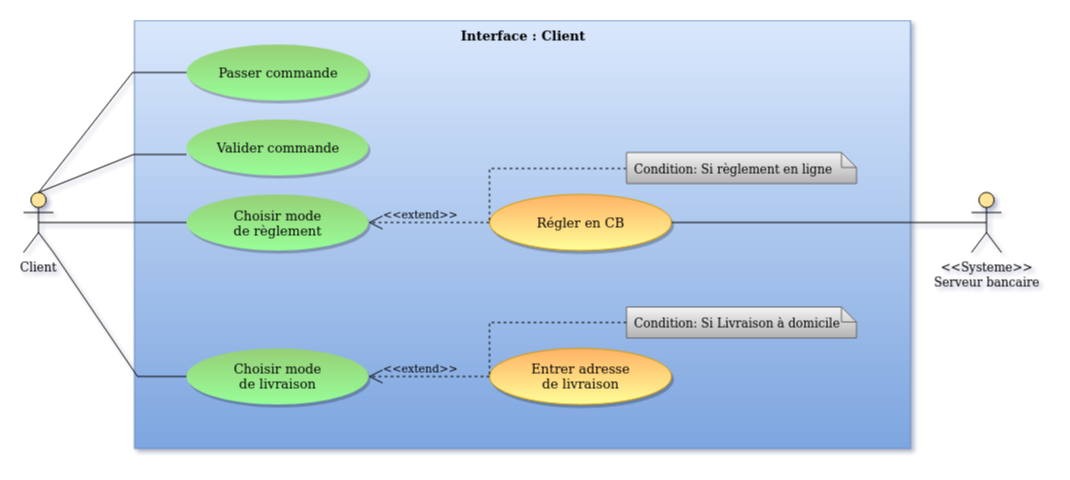

The diagram above was exported from draw.io. Its source (the exported page's mxGraphModel, read from the mxfile embedded in the PNG):
<mxGraphModel dx="1934" dy="1188" grid="0" gridSize="10" guides="1" tooltips="1" connect="1" arrows="1" fold="1" page="0" pageScale="1" pageWidth="827" pageHeight="1169" math="0" shadow="0">
  <root>
    <mxCell id="0" />
    <mxCell id="1" parent="0" />
    <mxCell id="CQJ_jygsb5G6obpGfBu1-1" value="&lt;font style=&quot;font-size: 13px&quot;&gt;Interface : Client&lt;/font&gt;" style="rounded=0;whiteSpace=wrap;html=1;gradientColor=#7ea6e0;fillColor=#dae8fc;strokeColor=#6c8ebf;fontStyle=1;verticalAlign=top;align=center;" parent="1" vertex="1">
      <mxGeometry x="-10" y="-34" width="776" height="428" as="geometry" />
    </mxCell>
    <mxCell id="CQJ_jygsb5G6obpGfBu1-3" value="Passer commande" style="ellipse;whiteSpace=wrap;html=1;shadow=1;fillColor=#97D077;fontFamily=Verdana;strokeColor=none;gradientColor=#99FF99;fontSize=13;labelBackgroundColor=none;" parent="1" vertex="1">
      <mxGeometry x="42" y="-10" width="182" height="56" as="geometry" />
    </mxCell>
    <mxCell id="bf793ge3DpssIt7aZ_Fy-1" style="rounded=0;orthogonalLoop=1;jettySize=auto;html=1;exitX=0.5;exitY=0;exitDx=0;exitDy=0;exitPerimeter=0;entryX=0;entryY=0.5;entryDx=0;entryDy=0;endArrow=none;endFill=0;" parent="1" source="CQJ_jygsb5G6obpGfBu1-4" target="CQJ_jygsb5G6obpGfBu1-3" edge="1">
      <mxGeometry relative="1" as="geometry">
        <Array as="points">
          <mxPoint x="-12" y="18" />
        </Array>
      </mxGeometry>
    </mxCell>
    <mxCell id="bf793ge3DpssIt7aZ_Fy-2" style="edgeStyle=none;rounded=0;orthogonalLoop=1;jettySize=auto;html=1;exitX=1;exitY=1;exitDx=0;exitDy=0;exitPerimeter=0;entryX=0;entryY=0.5;entryDx=0;entryDy=0;endArrow=none;endFill=0;" parent="1" source="CQJ_jygsb5G6obpGfBu1-4" target="CQJ_jygsb5G6obpGfBu1-16" edge="1">
      <mxGeometry relative="1" as="geometry">
        <Array as="points">
          <mxPoint x="-7" y="322" />
        </Array>
      </mxGeometry>
    </mxCell>
    <mxCell id="bf793ge3DpssIt7aZ_Fy-4" style="edgeStyle=none;rounded=0;orthogonalLoop=1;jettySize=auto;html=1;exitX=0.5;exitY=0.5;exitDx=0;exitDy=0;exitPerimeter=0;entryX=0;entryY=0.5;entryDx=0;entryDy=0;endArrow=none;endFill=0;" parent="1" source="CQJ_jygsb5G6obpGfBu1-4" target="bf793ge3DpssIt7aZ_Fy-3" edge="1">
      <mxGeometry relative="1" as="geometry">
        <Array as="points">
          <mxPoint x="-5" y="168" />
        </Array>
      </mxGeometry>
    </mxCell>
    <mxCell id="bf793ge3DpssIt7aZ_Fy-16" style="edgeStyle=none;rounded=0;orthogonalLoop=1;jettySize=auto;html=1;exitX=0.5;exitY=0;exitDx=0;exitDy=0;exitPerimeter=0;entryX=0;entryY=0.625;entryDx=0;entryDy=0;entryPerimeter=0;endArrow=none;endFill=0;" parent="1" source="CQJ_jygsb5G6obpGfBu1-4" target="bf793ge3DpssIt7aZ_Fy-5" edge="1">
      <mxGeometry relative="1" as="geometry">
        <Array as="points">
          <mxPoint x="-11" y="100" />
        </Array>
      </mxGeometry>
    </mxCell>
    <mxCell id="CQJ_jygsb5G6obpGfBu1-4" value="Client" style="shape=umlActor;verticalLabelPosition=bottom;labelBackgroundColor=none;verticalAlign=top;html=1;outlineConnect=0;fillColor=#FFE599;" parent="1" vertex="1">
      <mxGeometry x="-121" y="138" width="30" height="60" as="geometry" />
    </mxCell>
    <mxCell id="CQJ_jygsb5G6obpGfBu1-16" value="&lt;div&gt;Choisir mode&lt;/div&gt;&lt;div&gt; de livraison&lt;br&gt;&lt;/div&gt;" style="ellipse;whiteSpace=wrap;html=1;shadow=1;fillColor=#97D077;fontFamily=Verdana;strokeColor=none;gradientColor=#99FF99;fontSize=13;labelBackgroundColor=none;" parent="1" vertex="1">
      <mxGeometry x="42" y="294" width="182" height="56" as="geometry" />
    </mxCell>
    <mxCell id="bf793ge3DpssIt7aZ_Fy-8" style="edgeStyle=none;rounded=0;orthogonalLoop=1;jettySize=auto;html=1;exitX=0.5;exitY=0.5;exitDx=0;exitDy=0;exitPerimeter=0;entryX=1;entryY=0.5;entryDx=0;entryDy=0;endArrow=none;endFill=0;" parent="1" source="CQJ_jygsb5G6obpGfBu1-29" target="bf793ge3DpssIt7aZ_Fy-6" edge="1">
      <mxGeometry relative="1" as="geometry" />
    </mxCell>
    <mxCell id="CQJ_jygsb5G6obpGfBu1-29" value="&lt;div&gt;&amp;lt;&amp;lt;Systeme&amp;gt;&amp;gt;&lt;/div&gt;&lt;div&gt;Serveur bancaire&lt;br&gt;&lt;/div&gt;" style="shape=umlActor;verticalLabelPosition=bottom;labelBackgroundColor=none;verticalAlign=top;html=1;outlineConnect=0;fillColor=#FFE599;" parent="1" vertex="1">
      <mxGeometry x="827" y="138" width="30" height="60" as="geometry" />
    </mxCell>
    <mxCell id="bf793ge3DpssIt7aZ_Fy-3" value="&lt;div&gt;Choisir mode&lt;/div&gt;&lt;div&gt;de règlement&lt;br&gt;&lt;/div&gt;" style="ellipse;whiteSpace=wrap;html=1;shadow=1;fillColor=#97D077;fontFamily=Verdana;strokeColor=none;gradientColor=#99FF99;fontSize=13;labelBackgroundColor=none;" parent="1" vertex="1">
      <mxGeometry x="42" y="140" width="182" height="56" as="geometry" />
    </mxCell>
    <mxCell id="bf793ge3DpssIt7aZ_Fy-5" value="Valider commande" style="ellipse;whiteSpace=wrap;html=1;shadow=1;fillColor=#97D077;fontFamily=Verdana;strokeColor=none;gradientColor=#99FF99;fontSize=13;labelBackgroundColor=none;" parent="1" vertex="1">
      <mxGeometry x="42" y="65" width="182" height="56" as="geometry" />
    </mxCell>
    <mxCell id="bf793ge3DpssIt7aZ_Fy-6" value="Régler en CB" style="ellipse;whiteSpace=wrap;html=1;shadow=1;fillColor=#FFB366;fontFamily=Verdana;strokeColor=#d79b00;gradientColor=#FFFF99;fontSize=13;labelBackgroundColor=none;" parent="1" vertex="1">
      <mxGeometry x="345" y="140" width="182" height="56" as="geometry" />
    </mxCell>
    <mxCell id="bf793ge3DpssIt7aZ_Fy-9" value="&lt;div&gt;Entrer adresse&lt;/div&gt;&lt;div&gt;de livraison&lt;/div&gt;" style="ellipse;whiteSpace=wrap;html=1;shadow=1;fillColor=#FFB366;fontFamily=Verdana;strokeColor=#d79b00;gradientColor=#FFFF99;fontSize=13;labelBackgroundColor=none;" parent="1" vertex="1">
      <mxGeometry x="345" y="294" width="182" height="56" as="geometry" />
    </mxCell>
    <mxCell id="bf793ge3DpssIt7aZ_Fy-10" value="Condition: Si Livraison à domicile" style="shape=note;size=15;spacingLeft=5;align=left;whiteSpace=wrap;gradientColor=#b3b3b3;fillColor=#f5f5f5;strokeColor=#666666;" parent="1" vertex="1">
      <mxGeometry x="482" y="252.5" width="230" height="31" as="geometry" />
    </mxCell>
    <mxCell id="bf793ge3DpssIt7aZ_Fy-11" value="&amp;lt;&amp;lt;extend&amp;gt;&amp;gt;" style="align=right;html=1;verticalAlign=bottom;rounded=0;labelBackgroundColor=none;endArrow=open;endSize=12;dashed=1;exitX=0;exitY=0.5;exitDx=0;exitDy=0;entryX=1;entryY=0.5;entryDx=0;entryDy=0;" parent="1" source="bf793ge3DpssIt7aZ_Fy-9" target="CQJ_jygsb5G6obpGfBu1-16" edge="1">
      <mxGeometry x="-0.5207" relative="1" as="geometry">
        <mxPoint x="-144" y="791" as="targetPoint" />
        <mxPoint x="16" y="791" as="sourcePoint" />
        <mxPoint as="offset" />
      </mxGeometry>
    </mxCell>
    <mxCell id="bf793ge3DpssIt7aZ_Fy-12" value="" style="edgeStyle=none;html=1;endArrow=none;rounded=0;labelBackgroundColor=none;dashed=1;exitX=0;exitY=0.5;entryX=0;entryY=0.5;entryDx=0;entryDy=0;exitDx=0;exitDy=0;exitPerimeter=0;" parent="1" source="bf793ge3DpssIt7aZ_Fy-10" target="bf793ge3DpssIt7aZ_Fy-9" edge="1">
      <mxGeometry relative="1" as="geometry">
        <mxPoint x="-44" y="791" as="targetPoint" />
        <Array as="points">
          <mxPoint x="345" y="268" />
        </Array>
      </mxGeometry>
    </mxCell>
    <mxCell id="bf793ge3DpssIt7aZ_Fy-13" value="&amp;lt;&amp;lt;extend&amp;gt;&amp;gt;" style="align=right;html=1;verticalAlign=bottom;rounded=0;labelBackgroundColor=none;endArrow=open;endSize=12;dashed=1;exitX=0;exitY=0.5;exitDx=0;exitDy=0;entryX=1;entryY=0.5;entryDx=0;entryDy=0;" parent="1" source="bf793ge3DpssIt7aZ_Fy-6" target="bf793ge3DpssIt7aZ_Fy-3" edge="1">
      <mxGeometry x="-0.5207" relative="1" as="geometry">
        <mxPoint x="234" y="332" as="targetPoint" />
        <mxPoint x="355" y="332" as="sourcePoint" />
        <mxPoint as="offset" />
      </mxGeometry>
    </mxCell>
    <mxCell id="bf793ge3DpssIt7aZ_Fy-14" value="" style="edgeStyle=none;html=1;endArrow=none;rounded=0;labelBackgroundColor=none;dashed=1;exitX=0;exitY=0.5;entryX=0;entryY=0.5;entryDx=0;entryDy=0;exitDx=0;exitDy=0;exitPerimeter=0;" parent="1" edge="1">
      <mxGeometry relative="1" as="geometry">
        <mxPoint x="345" y="168" as="targetPoint" />
        <mxPoint x="482" y="114" as="sourcePoint" />
        <Array as="points">
          <mxPoint x="345" y="114" />
        </Array>
      </mxGeometry>
    </mxCell>
    <mxCell id="bf793ge3DpssIt7aZ_Fy-15" value="Condition: Si règlement en ligne" style="shape=note;size=15;spacingLeft=5;align=left;whiteSpace=wrap;gradientColor=#b3b3b3;fillColor=#f5f5f5;strokeColor=#666666;" parent="1" vertex="1">
      <mxGeometry x="482" y="98" width="230" height="31" as="geometry" />
    </mxCell>
  </root>
</mxGraphModel>